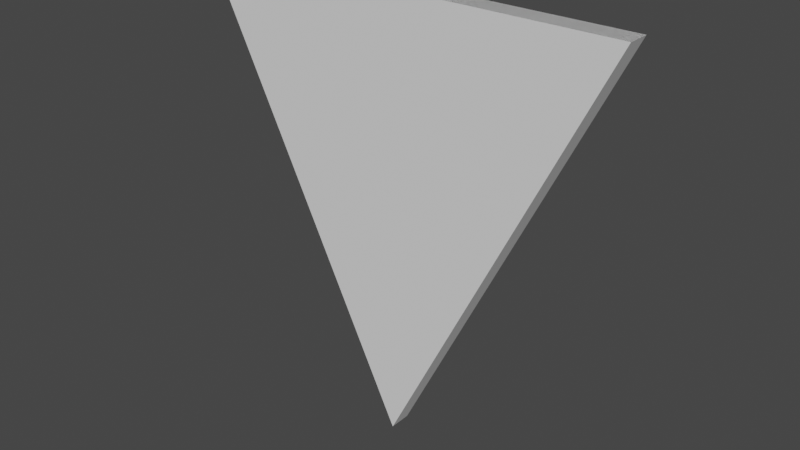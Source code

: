 # Source: Triangle.blend  (saved by Blender 2.80.75; exported with 4.5.12 LTS)
import bpy
from mathutils import Matrix  # noqa: F401  (used for matrix-valued properties, if any)

bpy.ops.wm.read_factory_settings(use_empty=True)
scene = bpy.context.scene
scene.name = 'Scene'

# ---- collections
col_collection = bpy.data.collections.new('Collection'); scene.collection.children.link(col_collection)

# ---- world
world_world = bpy.data.worlds.new('World'); scene.world = world_world
world_world.use_nodes = True; world_world.node_tree.nodes.clear()
_N = world_world.node_tree.nodes; _L = world_world.node_tree.links
n0 = _N.new('ShaderNodeOutputWorld'); n0.name = 'World Output'; n0.location = (300, 300)
n1 = _N.new('ShaderNodeBackground'); n1.name = 'Background'; n1.location = (10, 300)
n1.inputs[0].default_value = (0.05088, 0.05088, 0.05088, 1.0)
_L.new(n1.outputs[0], n0.inputs[0])
n0.is_active_output = True
world_world.color = (0.05088, 0.05088, 0.05088)
world_world.use_sun_shadow = False
world_world.sun_shadow_jitter_overblur = 0.0

# ---- meshes
me_plane = bpy.data.meshes.new('Plane')
me_plane.from_pydata([(-1.0, 0.0008548, 4.375e-08), (1.0, 0.0008548, 4.375e-08), (-1.0, 0.0008549, -0.1008), (1.0, 0.0008549, -0.1008), (1.0, 0.0008548, 4.375e-08), (-1.0, 0.0008548, 4.375e-08), (0.0, 2.005, 4.443e-08), (0.0, 0.0008548, 4.375e-08), (1.0, 0.0008549, -0.1008), (-1.0, 0.0008549, -0.1008), (0.0, 2.005, -0.1008), (0.0, 0.0008549, -0.1008)], [], [(0, 7, 6), (2, 10, 11), (7, 0, 2, 11), (7, 1, 3, 11), (0, 6, 10, 2), (4, 6, 7), (8, 11, 10), (7, 11, 8, 4), (7, 11, 9, 5), (4, 8, 10, 6)])
_uv = me_plane.uv_layers.new(name='UVMap')
_uv.uv.foreach_set('vector', [1.0, 0.957, 0.5, 0.957, 0.5, 0.0, 0.0, 0.957, 0.5, 0.0, 0.5, 0.957, 0.9913, 0.05517, 0.9913, 0.09337, 0.9876, 0.09337, 0.9876, 0.05517, 0.9877, 0.1228, 0.9877, 0.1057, 0.9913, 0.1057, 0.9913, 0.1228, 0.9848, 0.1034, 0.9848, 0.01781, 0.9884, 0.01781, 0.9884, 0.1034, 0.0, 0.957, 0.5, 0.0, 0.5, 0.957, 1.0, 0.957, 0.5, 0.957, 0.5, 0.0, 0.9913, 0.05517, 0.9876, 0.05517, 0.9876, 0.01697, 0.9913, 0.01697, 0.9877, 0.1228, 0.9913, 0.1228, 0.9913, 0.1399, 0.9877, 0.1399, 0.9884, 0.01781, 0.9921, 0.01781, 0.9921, 0.1034, 0.9884, 0.1034])
me_plane.use_remesh_preserve_volume = False
me_plane.use_remesh_preserve_attributes = False
me_plane.use_mirror_vertex_groups = False
me_plane.update()

# ---- objects
ob_plane = bpy.data.objects.new('Plane', me_plane)

# ---- transforms, parenting, visibility, modifiers, constraints
ob_plane.location = (0.0, 0.0, 0.0)
ob_plane.rotation_euler = (-1.571, -2.22e-16, 2.22e-16)
ob_plane.lineart.crease_threshold = 0.0

# ---- collection membership
col_collection.objects.link(ob_plane)

# ---- scene / render settings (as saved in the file)
scene.frame_start = 1; scene.frame_end = 250; scene.frame_set(1)
scene.render.engine = 'BLENDER_EEVEE_NEXT'
scene.cycles.use_denoising = False
scene.cycles.samples = 128
scene.cycles.sampling_pattern = 'TABULATED_SOBOL'
scene.cycles.use_adaptive_sampling = False
scene.cycles.use_light_tree = False
scene.view_settings.view_transform = 'Filmic'
bpy.context.view_layer.update()

# ---- added for rendering (the .blend has no active camera and no usable light): camera, sun
cam_auto = bpy.data.cameras.new('AutoCamera')
cam_auto.lens = 50.0
cam_auto.sensor_width = 36.0
cam_auto.clip_end = 1000.0
ob_auto_camera = bpy.data.objects.new('AutoCamera', cam_auto)
scene.collection.objects.link(ob_auto_camera)
ob_auto_camera.location = (2.62107, -3.19567, 1.09411)
ob_auto_camera.rotation_euler = (1.09748, -7.21219e-08, 0.694738)
scene.camera = ob_auto_camera
light_auto_sun = bpy.data.lights.new('AutoSun', 'SUN')
light_auto_sun.energy = 3.0
light_auto_sun.angle = 0.0523599
ob_auto_sun = bpy.data.objects.new('AutoSun', light_auto_sun)
scene.collection.objects.link(ob_auto_sun)
ob_auto_sun.rotation_euler = (0.872665, 0.174533, 0.523599)
bpy.context.view_layer.update()
